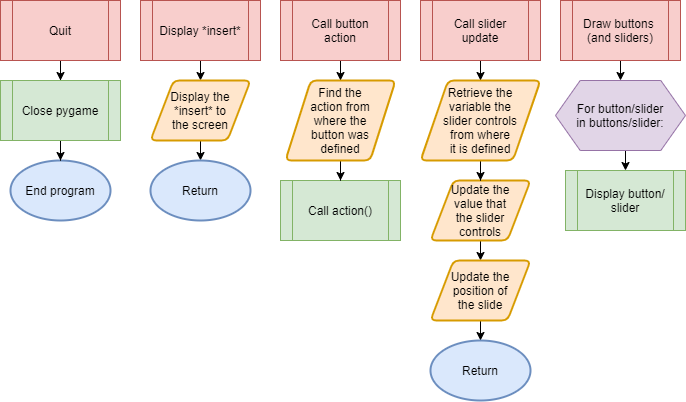

The diagram above was exported from draw.io. Its source (the exported page's mxGraphModel, read from the mxfile embedded in the PNG):
<mxGraphModel dx="1422" dy="713" grid="1" gridSize="10" guides="1" tooltips="1" connect="1" arrows="1" fold="1" page="1" pageScale="1" pageWidth="827" pageHeight="1169" math="0" shadow="0">
  <root>
    <mxCell id="sr7gNE-t66K268_BwyM0-0" />
    <mxCell id="sr7gNE-t66K268_BwyM0-1" parent="sr7gNE-t66K268_BwyM0-0" />
    <mxCell id="sr7gNE-t66K268_BwyM0-27" style="edgeStyle=orthogonalEdgeStyle;rounded=0;orthogonalLoop=1;jettySize=auto;html=1;" edge="1" parent="sr7gNE-t66K268_BwyM0-1" source="sr7gNE-t66K268_BwyM0-3" target="sr7gNE-t66K268_BwyM0-26">
      <mxGeometry relative="1" as="geometry" />
    </mxCell>
    <mxCell id="sr7gNE-t66K268_BwyM0-3" value="Quit" style="shape=process;whiteSpace=wrap;html=1;backgroundOutline=1;fillColor=#f8cecc;strokeColor=#b85450;" vertex="1" parent="sr7gNE-t66K268_BwyM0-1">
      <mxGeometry x="80" y="60" width="120" height="60" as="geometry" />
    </mxCell>
    <mxCell id="sr7gNE-t66K268_BwyM0-24" value="End program" style="strokeWidth=2;html=1;shape=mxgraph.flowchart.start_1;whiteSpace=wrap;fillColor=#dae8fc;strokeColor=#6c8ebf;" vertex="1" parent="sr7gNE-t66K268_BwyM0-1">
      <mxGeometry x="90" y="220" width="100" height="60" as="geometry" />
    </mxCell>
    <mxCell id="sr7gNE-t66K268_BwyM0-28" style="edgeStyle=orthogonalEdgeStyle;rounded=0;orthogonalLoop=1;jettySize=auto;html=1;entryX=0.5;entryY=0;entryDx=0;entryDy=0;entryPerimeter=0;" edge="1" parent="sr7gNE-t66K268_BwyM0-1" source="sr7gNE-t66K268_BwyM0-26" target="sr7gNE-t66K268_BwyM0-24">
      <mxGeometry relative="1" as="geometry" />
    </mxCell>
    <mxCell id="sr7gNE-t66K268_BwyM0-26" value="Close pygame" style="shape=process;whiteSpace=wrap;html=1;backgroundOutline=1;fillColor=#d5e8d4;strokeColor=#82b366;" vertex="1" parent="sr7gNE-t66K268_BwyM0-1">
      <mxGeometry x="80" y="140" width="120" height="60" as="geometry" />
    </mxCell>
    <mxCell id="TvvfBVqM74VjlT95GtuE-1" style="edgeStyle=orthogonalEdgeStyle;rounded=0;orthogonalLoop=1;jettySize=auto;html=1;exitX=0.5;exitY=1;exitDx=0;exitDy=0;entryX=0.5;entryY=0;entryDx=0;entryDy=0;" edge="1" parent="sr7gNE-t66K268_BwyM0-1" source="HJc-cBMnXf67bj9pNy6_-0" target="dX3LLzNHnwYmtWqfq3q_-0">
      <mxGeometry relative="1" as="geometry" />
    </mxCell>
    <mxCell id="HJc-cBMnXf67bj9pNy6_-0" value="Display *insert*" style="shape=process;whiteSpace=wrap;html=1;backgroundOutline=1;fillColor=#f8cecc;strokeColor=#b85450;" vertex="1" parent="sr7gNE-t66K268_BwyM0-1">
      <mxGeometry x="220" y="60" width="120" height="60" as="geometry" />
    </mxCell>
    <mxCell id="TvvfBVqM74VjlT95GtuE-6" style="edgeStyle=orthogonalEdgeStyle;rounded=0;orthogonalLoop=1;jettySize=auto;html=1;" edge="1" parent="sr7gNE-t66K268_BwyM0-1" source="jLiL6MVsvh-K2WFKIDGT-0" target="TvvfBVqM74VjlT95GtuE-4">
      <mxGeometry relative="1" as="geometry" />
    </mxCell>
    <mxCell id="jLiL6MVsvh-K2WFKIDGT-0" value="Call button&lt;br&gt;action" style="shape=process;whiteSpace=wrap;html=1;backgroundOutline=1;fillColor=#f8cecc;strokeColor=#b85450;" vertex="1" parent="sr7gNE-t66K268_BwyM0-1">
      <mxGeometry x="360" y="60" width="120" height="60" as="geometry" />
    </mxCell>
    <mxCell id="TvvfBVqM74VjlT95GtuE-11" style="edgeStyle=orthogonalEdgeStyle;rounded=0;orthogonalLoop=1;jettySize=auto;html=1;" edge="1" parent="sr7gNE-t66K268_BwyM0-1" source="jLiL6MVsvh-K2WFKIDGT-1" target="TvvfBVqM74VjlT95GtuE-10">
      <mxGeometry relative="1" as="geometry" />
    </mxCell>
    <mxCell id="jLiL6MVsvh-K2WFKIDGT-1" value="Call slider&lt;br&gt;update" style="shape=process;whiteSpace=wrap;html=1;backgroundOutline=1;fillColor=#f8cecc;strokeColor=#b85450;" vertex="1" parent="sr7gNE-t66K268_BwyM0-1">
      <mxGeometry x="500" y="60" width="120" height="60" as="geometry" />
    </mxCell>
    <mxCell id="ypgVwU6Pl6rZTuSxFiJ6-2" style="edgeStyle=orthogonalEdgeStyle;rounded=0;orthogonalLoop=1;jettySize=auto;html=1;exitX=0.5;exitY=1;exitDx=0;exitDy=0;entryX=0.5;entryY=0;entryDx=0;entryDy=0;" edge="1" parent="sr7gNE-t66K268_BwyM0-1" source="jLiL6MVsvh-K2WFKIDGT-2" target="TvvfBVqM74VjlT95GtuE-18">
      <mxGeometry relative="1" as="geometry" />
    </mxCell>
    <mxCell id="jLiL6MVsvh-K2WFKIDGT-2" value="Draw buttons &lt;br&gt;(and sliders)" style="shape=process;whiteSpace=wrap;html=1;backgroundOutline=1;fillColor=#f8cecc;strokeColor=#b85450;" vertex="1" parent="sr7gNE-t66K268_BwyM0-1">
      <mxGeometry x="640" y="60" width="120" height="60" as="geometry" />
    </mxCell>
    <mxCell id="TvvfBVqM74VjlT95GtuE-2" style="edgeStyle=orthogonalEdgeStyle;rounded=0;orthogonalLoop=1;jettySize=auto;html=1;exitX=0.5;exitY=1;exitDx=0;exitDy=0;entryX=0.5;entryY=0;entryDx=0;entryDy=0;entryPerimeter=0;" edge="1" parent="sr7gNE-t66K268_BwyM0-1" source="dX3LLzNHnwYmtWqfq3q_-0" target="TvvfBVqM74VjlT95GtuE-0">
      <mxGeometry relative="1" as="geometry" />
    </mxCell>
    <mxCell id="dX3LLzNHnwYmtWqfq3q_-0" value="Display&amp;nbsp;the&lt;br&gt;*insert* to&lt;br&gt;the screen" style="shape=parallelogram;html=1;strokeWidth=2;perimeter=parallelogramPerimeter;whiteSpace=wrap;rounded=1;arcSize=12;size=0.23;fillColor=#ffe6cc;strokeColor=#d79b00;" vertex="1" parent="sr7gNE-t66K268_BwyM0-1">
      <mxGeometry x="230" y="140" width="100" height="60" as="geometry" />
    </mxCell>
    <mxCell id="TvvfBVqM74VjlT95GtuE-0" value="Return" style="strokeWidth=2;html=1;shape=mxgraph.flowchart.start_1;whiteSpace=wrap;fillColor=#dae8fc;strokeColor=#6c8ebf;" vertex="1" parent="sr7gNE-t66K268_BwyM0-1">
      <mxGeometry x="230" y="220" width="100" height="60" as="geometry" />
    </mxCell>
    <mxCell id="TvvfBVqM74VjlT95GtuE-3" value="Call action()" style="shape=process;whiteSpace=wrap;html=1;backgroundOutline=1;fillColor=#d5e8d4;strokeColor=#82b366;" vertex="1" parent="sr7gNE-t66K268_BwyM0-1">
      <mxGeometry x="360" y="240" width="120" height="60" as="geometry" />
    </mxCell>
    <mxCell id="TvvfBVqM74VjlT95GtuE-7" style="edgeStyle=orthogonalEdgeStyle;rounded=0;orthogonalLoop=1;jettySize=auto;html=1;" edge="1" parent="sr7gNE-t66K268_BwyM0-1" source="TvvfBVqM74VjlT95GtuE-4" target="TvvfBVqM74VjlT95GtuE-3">
      <mxGeometry relative="1" as="geometry" />
    </mxCell>
    <mxCell id="TvvfBVqM74VjlT95GtuE-4" value="Find the&lt;br&gt;action from&lt;br&gt;where the&lt;br&gt;button was&lt;br&gt;defined" style="shape=parallelogram;html=1;strokeWidth=2;perimeter=parallelogramPerimeter;whiteSpace=wrap;rounded=1;arcSize=12;size=0.23;fillColor=#ffe6cc;strokeColor=#d79b00;" vertex="1" parent="sr7gNE-t66K268_BwyM0-1">
      <mxGeometry x="365" y="140" width="110" height="80" as="geometry" />
    </mxCell>
    <mxCell id="TvvfBVqM74VjlT95GtuE-13" style="edgeStyle=orthogonalEdgeStyle;rounded=0;orthogonalLoop=1;jettySize=auto;html=1;exitX=0.5;exitY=1;exitDx=0;exitDy=0;entryX=0.5;entryY=0;entryDx=0;entryDy=0;" edge="1" parent="sr7gNE-t66K268_BwyM0-1" source="TvvfBVqM74VjlT95GtuE-8" target="TvvfBVqM74VjlT95GtuE-9">
      <mxGeometry relative="1" as="geometry" />
    </mxCell>
    <mxCell id="TvvfBVqM74VjlT95GtuE-8" value="Update the&lt;br&gt;value that&lt;br&gt;the slider&lt;br&gt;controls" style="shape=parallelogram;html=1;strokeWidth=2;perimeter=parallelogramPerimeter;whiteSpace=wrap;rounded=1;arcSize=12;size=0.23;fillColor=#ffe6cc;strokeColor=#d79b00;" vertex="1" parent="sr7gNE-t66K268_BwyM0-1">
      <mxGeometry x="510" y="240" width="100" height="60" as="geometry" />
    </mxCell>
    <mxCell id="TvvfBVqM74VjlT95GtuE-15" style="edgeStyle=orthogonalEdgeStyle;rounded=0;orthogonalLoop=1;jettySize=auto;html=1;entryX=0.5;entryY=0;entryDx=0;entryDy=0;entryPerimeter=0;" edge="1" parent="sr7gNE-t66K268_BwyM0-1" source="TvvfBVqM74VjlT95GtuE-9" target="TvvfBVqM74VjlT95GtuE-14">
      <mxGeometry relative="1" as="geometry" />
    </mxCell>
    <mxCell id="TvvfBVqM74VjlT95GtuE-9" value="Update the&lt;br&gt;position of&lt;br&gt;the slide" style="shape=parallelogram;html=1;strokeWidth=2;perimeter=parallelogramPerimeter;whiteSpace=wrap;rounded=1;arcSize=12;size=0.23;fillColor=#ffe6cc;strokeColor=#d79b00;" vertex="1" parent="sr7gNE-t66K268_BwyM0-1">
      <mxGeometry x="510" y="320" width="100" height="60" as="geometry" />
    </mxCell>
    <mxCell id="TvvfBVqM74VjlT95GtuE-12" style="edgeStyle=orthogonalEdgeStyle;rounded=0;orthogonalLoop=1;jettySize=auto;html=1;" edge="1" parent="sr7gNE-t66K268_BwyM0-1" source="TvvfBVqM74VjlT95GtuE-10" target="TvvfBVqM74VjlT95GtuE-8">
      <mxGeometry relative="1" as="geometry" />
    </mxCell>
    <mxCell id="TvvfBVqM74VjlT95GtuE-10" value="Retrieve the&lt;br&gt;variable the&lt;br&gt;slider controls&lt;br&gt;from where&lt;br&gt;it is defined" style="shape=parallelogram;html=1;strokeWidth=2;perimeter=parallelogramPerimeter;whiteSpace=wrap;rounded=1;arcSize=12;size=0.23;fillColor=#ffe6cc;strokeColor=#d79b00;" vertex="1" parent="sr7gNE-t66K268_BwyM0-1">
      <mxGeometry x="500" y="140" width="120" height="80" as="geometry" />
    </mxCell>
    <mxCell id="TvvfBVqM74VjlT95GtuE-14" value="Return" style="strokeWidth=2;html=1;shape=mxgraph.flowchart.start_1;whiteSpace=wrap;fillColor=#dae8fc;strokeColor=#6c8ebf;" vertex="1" parent="sr7gNE-t66K268_BwyM0-1">
      <mxGeometry x="510" y="400" width="100" height="60" as="geometry" />
    </mxCell>
    <mxCell id="ypgVwU6Pl6rZTuSxFiJ6-3" style="edgeStyle=orthogonalEdgeStyle;rounded=0;orthogonalLoop=1;jettySize=auto;html=1;exitX=0.5;exitY=1;exitDx=0;exitDy=0;entryX=0.5;entryY=0;entryDx=0;entryDy=0;" edge="1" parent="sr7gNE-t66K268_BwyM0-1" source="TvvfBVqM74VjlT95GtuE-18" target="ypgVwU6Pl6rZTuSxFiJ6-1">
      <mxGeometry relative="1" as="geometry" />
    </mxCell>
    <mxCell id="TvvfBVqM74VjlT95GtuE-18" value="" style="verticalLabelPosition=bottom;verticalAlign=top;html=1;shape=hexagon;perimeter=hexagonPerimeter2;arcSize=6;size=0.19;fillColor=#e1d5e7;strokeColor=#9673a6;" vertex="1" parent="sr7gNE-t66K268_BwyM0-1">
      <mxGeometry x="635" y="140" width="130" height="70" as="geometry" />
    </mxCell>
    <mxCell id="ypgVwU6Pl6rZTuSxFiJ6-0" value="For button/slider in buttons/slider:" style="text;html=1;strokeColor=none;fillColor=none;align=center;verticalAlign=middle;whiteSpace=wrap;rounded=0;" vertex="1" parent="sr7gNE-t66K268_BwyM0-1">
      <mxGeometry x="650" y="155" width="100" height="40" as="geometry" />
    </mxCell>
    <mxCell id="ypgVwU6Pl6rZTuSxFiJ6-1" value="Display button/&lt;br&gt;slider" style="shape=process;whiteSpace=wrap;html=1;backgroundOutline=1;fillColor=#d5e8d4;strokeColor=#82b366;" vertex="1" parent="sr7gNE-t66K268_BwyM0-1">
      <mxGeometry x="645" y="230" width="120" height="60" as="geometry" />
    </mxCell>
  </root>
</mxGraphModel>